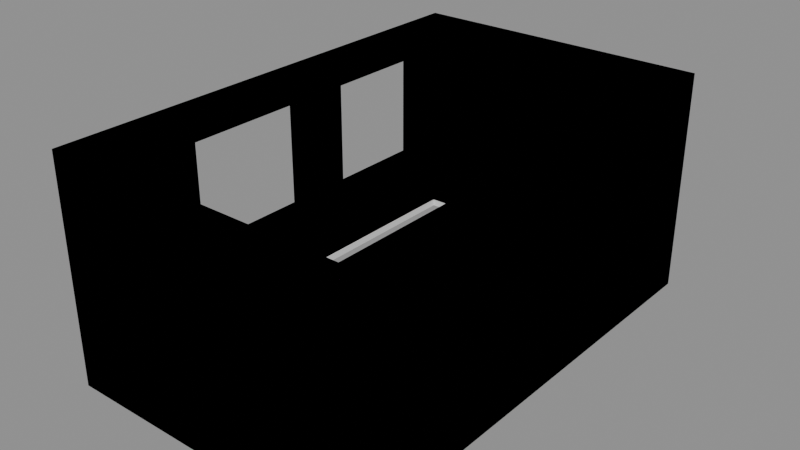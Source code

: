 # Source: model.blend  (saved by Blender 4.5.87; exported with 4.5.12 LTS)
import bpy
from mathutils import Matrix  # noqa: F401  (used for matrix-valued properties, if any)

bpy.ops.wm.read_factory_settings(use_empty=True)
scene = bpy.context.scene
scene.name = 'Scene'

# ---- collections
col_a = bpy.data.collections.new('a'); scene.collection.children.link(col_a)
col_b = bpy.data.collections.new('b'); scene.collection.children.link(col_b)

# ---- images (referenced by path relative to the original .blend; pixels are not part of the script)
import os
ASSET_DIR = os.environ.get("B2B_ASSET_DIR", "")  # directory of the original .blend (textures are referenced by path, not embedded)
HERE = os.path.dirname(os.path.abspath(__file__))  # packed textures are extracted next to this script under _unpacked/

def load_image(name, relpath, width, height, colorspace="sRGB"):
    """Load a texture the original file referenced (path relative to the .blend, or extracted next to this script)."""
    p = next((c for c in (os.path.join(HERE, relpath), os.path.join(ASSET_DIR, relpath)) if relpath and os.path.exists(c)), "")
    if p:
        img = bpy.data.images.load(p, check_existing=True)
        img.name = name
    else:  # same state as the original file: an image datablock whose file is absent (Cycles renders it pink)
        img = bpy.data.images.new(name, width, height)
        img.source = "FILE"
        img.filepath = "//" + (relpath or name)
    img.colorspace_settings.name = colorspace
    return img
img_wallplaster_color = load_image('wallPlaster_color', 'wallPlaster_color.png', 1024, 1024, 'sRGB')

# ---- materials (node trees are filled in below, after node groups)
mat_greylight13 = bpy.data.materials.new('greyLight13')
mat_greylight7 = bpy.data.materials.new('greyLight7')
mat_wallplaster = bpy.data.materials.new('wallPlaster')

# ---- material node trees
mat_wallplaster.use_nodes = True; mat_wallplaster.node_tree.nodes.clear()
_N = mat_wallplaster.node_tree.nodes; _L = mat_wallplaster.node_tree.links
n0 = _N.new('ShaderNodeBsdfPrincipled'); n0.name = 'Principled BSDF'; n0.location = (-200, 100)
n0.inputs[2].default_value = 0.9
n1 = _N.new('ShaderNodeOutputMaterial'); n1.name = 'Material Output'; n1.location = (200, 100)
n2 = _N.new('ShaderNodeTexImage'); n2.name = 'Image Texture'; n2.location = (-400, 300)
n2.image = img_wallplaster_color
_L.new(n0.outputs[0], n1.inputs[0])
_L.new(n2.outputs[0], n0.inputs[0])
n1.is_active_output = True

# ---- meshes
me_a_walls = bpy.data.meshes.new('a_walls')
me_a_walls.from_pydata([(1.6, -2.6, 0.1), (1.6, -2.6, 2.6), (1.6, 2.6, 0.1), (1.6, 2.6, 2.6), (1.7, -2.6, 0.1), (1.7, -2.6, 2.6), (1.7, 2.6, 0.1), (1.7, 2.6, 2.6), (-1.7, 2.6, 0.1), (-1.7, 2.6, 2.6), (-1.7, 2.7, 0.1), (-1.7, 2.7, 2.6), (1.7, 2.6, 0.1), (1.7, 2.6, 2.6), (1.7, 2.7, 0.1), (1.7, 2.7, 2.6), (-1.7, -2.7, 0.1), (-1.7, -2.7, 2.6), (-1.7, -2.6, 0.1), (-1.7, -2.6, 2.6), (1.7, -2.7, 0.1), (1.7, -2.7, 2.6), (1.7, -2.6, 0.1), (1.7, -2.6, 2.6), (-1.7, -2.6, 0.1), (-1.7, -2.6, 2.6), (-1.7, -1.2, 0.1), (-1.7, -1.2, 2.6), (-1.6, -2.6, 0.1), (-1.6, -2.6, 2.6), (-1.6, -1.2, 0.1), (-1.6, -1.2, 2.6), (-1.7, 0.2, 0.1), (-1.7, 0.2, 2.6), (-1.7, 0.9, 0.1), (-1.7, 0.9, 2.6), (-1.6, 0.2, 0.1), (-1.6, 0.2, 2.6), (-1.6, 0.9, 0.1), (-1.6, 0.9, 2.6), (-1.7, 2.1, 0.1), (-1.7, 2.1, 2.6), (-1.7, 2.6, 0.1), (-1.7, 2.6, 2.6), (-1.6, 2.1, 0.1), (-1.6, 2.1, 2.6), (-1.6, 2.6, 0.1), (-1.6, 2.6, 2.6), (-1.7, -1.2, 2.2), (-1.7, -1.2, 2.6), (-1.7, 0.2, 2.2), (-1.7, 0.2, 2.6), (-1.6, -1.2, 2.2), (-1.6, -1.2, 2.6), (-1.6, 0.2, 2.2), (-1.6, 0.2, 2.6), (-1.7, 0.9, 2.2), (-1.7, 0.9, 2.6), (-1.7, 2.1, 2.2), (-1.7, 2.1, 2.6), (-1.6, 0.9, 2.2), (-1.6, 0.9, 2.6), (-1.6, 2.1, 2.2), (-1.6, 2.1, 2.6), (-1.7, -1.2, 0.1), (-1.7, -1.2, 1.0), (-1.7, 0.2, 0.1), (-1.7, 0.2, 1.0), (-1.6, -1.2, 0.1), (-1.6, -1.2, 1.0), (-1.6, 0.2, 0.1), (-1.6, 0.2, 1.0), (-1.7, 0.9, 0.1), (-1.7, 0.9, 1.0), (-1.7, 2.1, 0.1), (-1.7, 2.1, 1.0), (-1.6, 0.9, 0.1), (-1.6, 0.9, 1.0), (-1.6, 2.1, 0.1), (-1.6, 2.1, 1.0)], [], [(0, 1, 3, 2), (2, 3, 7, 6), (6, 7, 5, 4), (4, 5, 1, 0), (2, 6, 4, 0), (7, 3, 1, 5), (8, 9, 11, 10), (10, 11, 15, 14), (14, 15, 13, 12), (12, 13, 9, 8), (10, 14, 12, 8), (15, 11, 9, 13), (16, 17, 19, 18), (18, 19, 23, 22), (22, 23, 21, 20), (20, 21, 17, 16), (18, 22, 20, 16), (23, 19, 17, 21), (24, 25, 27, 26), (26, 27, 31, 30), (30, 31, 29, 28), (28, 29, 25, 24), (26, 30, 28, 24), (31, 27, 25, 29), (32, 33, 35, 34), (34, 35, 39, 38), (38, 39, 37, 36), (36, 37, 33, 32), (34, 38, 36, 32), (39, 35, 33, 37), (40, 41, 43, 42), (42, 43, 47, 46), (46, 47, 45, 44), (44, 45, 41, 40), (42, 46, 44, 40), (47, 43, 41, 45), (48, 49, 51, 50), (50, 51, 55, 54), (54, 55, 53, 52), (52, 53, 49, 48), (50, 54, 52, 48), (55, 51, 49, 53), (56, 57, 59, 58), (58, 59, 63, 62), (62, 63, 61, 60), (60, 61, 57, 56), (58, 62, 60, 56), (63, 59, 57, 61), (64, 65, 67, 66), (66, 67, 71, 70), (70, 71, 69, 68), (68, 69, 65, 64), (66, 70, 68, 64), (71, 67, 65, 69), (72, 73, 75, 74), (74, 75, 79, 78), (78, 79, 77, 76), (76, 77, 73, 72), (74, 78, 76, 72), (79, 75, 73, 77)])
me_a_walls.materials.append(mat_greylight13)
me_a_walls.update()
me_b_skirting = bpy.data.meshes.new('b_skirting')
me_b_skirting.from_pydata([(-1.6, 2.588, 0.1), (-1.6, 2.588, 0.175), (-1.6, 2.6, 0.175), (1.6, 2.588, 0.1), (1.6, 2.588, 0.175), (-1.6, -2.6, 0.1), (-1.6, -2.6, 0.175), (-1.6, -2.588, 0.1), (-1.6, -2.588, 0.175), (0.64, -2.6, 0.1), (0.64, -2.6, 0.175), (0.64, -2.588, 0.1), (0.64, -2.588, 0.175), (1.56, -2.6, 0.1), (1.56, -2.6, 0.175), (1.56, -2.588, 0.1), (1.56, -2.588, 0.175), (1.6, -2.6, 0.175), (1.6, -2.588, 0.1), (1.6, -2.588, 0.175), (1.588, -2.6, 0.1), (1.588, -2.6, 0.175), (1.588, 0.29, 0.1), (1.588, 0.29, 0.175), (1.6, -2.6, 0.1), (1.6, 0.29, 0.1), (1.6, 0.29, 0.175), (1.588, 1.21, 0.1), (1.588, 1.21, 0.175), (1.588, 2.6, 0.1), (1.588, 2.6, 0.175), (1.6, 1.21, 0.1), (1.6, 1.21, 0.175), (1.6, 2.6, 0.1), (1.6, 2.6, 0.175), (-1.6, 2.6, 0.1), (-1.588, -2.6, 0.1), (-1.588, -2.6, 0.175), (-1.588, 2.6, 0.1), (-1.588, 2.6, 0.175)], [], [(0, 1, 2, 35), (35, 2, 34, 33), (33, 34, 4, 3), (3, 4, 1, 0), (35, 33, 3, 0), (34, 2, 1, 4), (5, 6, 8, 7), (7, 8, 12, 11), (11, 12, 10, 9), (9, 10, 6, 5), (7, 11, 9, 5), (12, 8, 6, 10), (13, 14, 16, 15), (15, 16, 19, 18), (18, 19, 17, 24), (24, 17, 14, 13), (15, 18, 24, 13), (19, 16, 14, 17), (20, 21, 23, 22), (22, 23, 26, 25), (25, 26, 17, 24), (24, 17, 21, 20), (22, 25, 24, 20), (26, 23, 21, 17), (27, 28, 30, 29), (29, 30, 34, 33), (33, 34, 32, 31), (31, 32, 28, 27), (29, 33, 31, 27), (34, 30, 28, 32), (5, 6, 2, 35), (35, 2, 39, 38), (38, 39, 37, 36), (36, 37, 6, 5), (35, 38, 36, 5), (39, 2, 6, 37)])
_k = set([(0, 1), (0, 3), (0, 35), (1, 2), (1, 4), (2, 6), (2, 34), (2, 35), (2, 39), (3, 4), (3, 33), (4, 34), (5, 6), (5, 7), (5, 9), (5, 35), (5, 36), (6, 8), (6, 10), (6, 37), (7, 8), (7, 11), (8, 12), (9, 10), (9, 11), (10, 12), (11, 12), (13, 14), (13, 15), (13, 24), (14, 16), (14, 17), (15, 16), (15, 18), (16, 19), (17, 19), (17, 21), (17, 24), (17, 26), (18, 19), (18, 24), (20, 21), (20, 22), (20, 24), (21, 23), (22, 23), (22, 25), (23, 26), (24, 25), (25, 26), (27, 28), (27, 29), (27, 31), (28, 30), (28, 32), (29, 30), (29, 33), (30, 34), (31, 32), (31, 33), (32, 34), (33, 34), (33, 35), (35, 38), (36, 37), (36, 38), (37, 39), (38, 39)])
me_b_skirting.attributes.new('sharp_edge', 'BOOLEAN', 'EDGE').data.foreach_set('value', [ (min(e.vertices), max(e.vertices)) in _k for e in me_b_skirting.edges])
me_b_skirting.materials.append(mat_greylight7)
me_b_skirting.update()
me_b_walls = bpy.data.meshes.new('b_walls')
me_b_walls.from_pydata([(-1.7, -2.6, 0.1), (-1.7, -2.6, 2.6), (-1.6, -2.6, 0.1), (-1.6, -2.6, 2.6), (-1.7, 0.2, 2.6), (-1.7, 0.9, 0.1), (-1.7, 0.9, 2.6), (-1.6, 0.2, 0.1), (-1.6, 0.2, 2.6), (-1.6, 0.9, 0.1), (-1.6, 0.9, 2.6), (-1.7, 2.1, 0.1), (-1.7, 2.1, 2.6), (-1.7, 2.6, 0.1), (-1.7, 2.6, 2.6), (-1.6, 2.6, 0.1), (-1.6, 2.6, 2.6), (-1.7, -1.2, 0.1), (-1.7, -1.2, 1.0), (-1.7, 0.2, 0.1), (-1.7, 0.2, 1.0), (-1.6, -1.2, 0.1), (-1.6, -1.2, 1.0), (-1.6, 0.2, 1.0), (-1.7, 0.9, 1.0), (-1.7, 2.1, 1.0), (-1.6, 0.9, 1.0), (-1.6, 2.1, 0.1), (-1.6, 2.1, 1.0), (-1.7, -1.2, 2.2), (-1.7, -1.2, 2.6), (-1.7, 0.2, 2.2), (-1.6, -1.2, 2.2), (-1.6, -1.2, 2.6), (-1.6, 0.2, 2.2), (-1.7, 0.9, 2.2), (-1.7, 2.1, 2.2), (-1.6, 0.9, 2.2), (-1.6, 2.1, 2.2), (-1.6, 2.1, 2.6), (-1.7, 2.7, 0.1), (-1.7, 2.7, 2.6), (1.7, 2.6, 2.6), (1.7, 2.7, 0.1), (1.7, 2.7, 2.6), (-1.7, -2.7, 0.1), (-1.7, -2.7, 2.6), (1.7, -2.7, 0.1), (1.7, -2.7, 2.6), (1.7, -2.6, 0.1), (1.7, -2.6, 2.6), (1.6, -2.6, 0.1), (1.6, -2.6, 2.6), (1.6, 2.6, 0.1), (1.6, 2.6, 2.6), (1.7, 2.6, 0.1)], [], [(0, 1, 30, 17), (17, 30, 33, 21), (21, 33, 3, 2), (2, 3, 1, 0), (17, 21, 2, 0), (33, 30, 1, 3), (19, 4, 6, 5), (5, 6, 10, 9), (9, 10, 8, 7), (7, 8, 4, 19), (5, 9, 7, 19), (10, 6, 4, 8), (11, 12, 14, 13), (13, 14, 16, 15), (15, 16, 39, 27), (27, 39, 12, 11), (13, 15, 27, 11), (16, 14, 12, 39), (17, 18, 20, 19), (19, 20, 23, 7), (7, 23, 22, 21), (21, 22, 18, 17), (19, 7, 21, 17), (23, 20, 18, 22), (5, 24, 25, 11), (11, 25, 28, 27), (27, 28, 26, 9), (9, 26, 24, 5), (11, 27, 9, 5), (28, 25, 24, 26), (29, 30, 4, 31), (31, 4, 8, 34), (34, 8, 33, 32), (32, 33, 30, 29), (31, 34, 32, 29), (8, 4, 30, 33), (35, 6, 12, 36), (36, 12, 39, 38), (38, 39, 10, 37), (37, 10, 6, 35), (36, 38, 37, 35), (39, 12, 6, 10), (13, 14, 41, 40), (40, 41, 44, 43), (43, 44, 42, 55), (55, 42, 14, 13), (40, 43, 55, 13), (44, 41, 14, 42), (45, 46, 1, 0), (0, 1, 50, 49), (49, 50, 48, 47), (47, 48, 46, 45), (0, 49, 47, 45), (50, 1, 46, 48), (51, 52, 54, 53), (53, 54, 42, 55), (55, 42, 50, 49), (49, 50, 52, 51), (53, 55, 49, 51), (42, 54, 52, 50)])
_k = set([(0, 1), (0, 2), (0, 17), (0, 45), (0, 49), (1, 3), (1, 30), (1, 46), (1, 50), (2, 3), (2, 21), (3, 33), (4, 6), (4, 8), (4, 19), (4, 30), (4, 31), (5, 6), (5, 9), (5, 11), (5, 19), (5, 24), (6, 10), (6, 12), (6, 35), (7, 8), (7, 9), (7, 19), (7, 21), (7, 23), (8, 10), (8, 33), (8, 34), (9, 10), (9, 26), (9, 27), (10, 37), (10, 39), (11, 12), (11, 13), (11, 25), (11, 27), (12, 14), (12, 36), (12, 39), (13, 14), (13, 15), (13, 40), (13, 55), (14, 16), (14, 41), (14, 42), (15, 16), (15, 27), (16, 39), (17, 18), (17, 19), (17, 21), (17, 30), (18, 20), (18, 22), (19, 20), (20, 23), (21, 22), (21, 33), (22, 23), (24, 25), (24, 26), (25, 28), (26, 28), (27, 28), (27, 39), (29, 30), (29, 31), (29, 32), (30, 33), (31, 34), (32, 33), (32, 34), (35, 36), (35, 37), (36, 38), (37, 38), (38, 39), (40, 41), (40, 43), (41, 44), (42, 44), (42, 50), (42, 54), (42, 55), (43, 44), (43, 55), (45, 46), (45, 47), (46, 48), (47, 48), (47, 49), (48, 50), (49, 50), (49, 51), (49, 55), (50, 52), (51, 52), (51, 53), (52, 54), (53, 54), (53, 55)])
me_b_walls.attributes.new('sharp_edge', 'BOOLEAN', 'EDGE').data.foreach_set('value', [ (min(e.vertices), max(e.vertices)) in _k for e in me_b_walls.edges])
_uv = me_b_walls.uv_layers.new(name='UVMap')
_uv.uv.foreach_set('vector', [-0.8, 0.0, -0.8, 1.25, -0.1, 1.25, -0.1, 0.0, -0.05, 0.0, -0.05, 1.25, 0.0, 1.25, 0.0, 0.0, -0.1, 0.0, -0.1, 1.25, -0.8, 1.25, -0.8, 0.0, 0.0, 0.0, 0.0, 1.25, -0.05, 1.25, -0.05, 0.0, -0.05, -0.1, 0.0, -0.1, 0.0, -0.8, -0.05, -0.8, 0.0, -0.1, -0.05, -0.1, -0.05, -0.8, 0.0, -0.8, 0.6, 0.0, 0.6, 1.25, 0.95, 1.25, 0.95, 0.0, -0.05, 0.0, -0.05, 1.25, 0.0, 1.25, 0.0, 0.0, 0.95, 0.0, 0.95, 1.25, 0.6, 1.25, 0.6, 0.0, 0.0, 0.0, 0.0, 1.25, -0.05, 1.25, -0.05, 0.0, -0.05, 0.95, 0.0, 0.95, 0.0, 0.6, -0.05, 0.6, 0.0, 0.95, -0.05, 0.95, -0.05, 0.6, 0.0, 0.6, 1.55, 0.0, 1.55, 1.25, 1.8, 1.25, 1.8, 0.0, -0.05, 0.0, -0.05, 1.25, 0.0, 1.25, 0.0, 0.0, 1.8, 0.0, 1.8, 1.25, 1.55, 1.25, 1.55, 0.0, 0.0, 0.0, 0.0, 1.25, -0.05, 1.25, -0.05, 0.0, -0.05, 1.8, 0.0, 1.8, 0.0, 1.55, -0.05, 1.55, 0.0, 1.8, -0.05, 1.8, -0.05, 1.55, 0.0, 1.55, -0.1, 0.0, -0.1, 0.45, 0.6, 0.45, 0.6, 0.0, -0.05, 0.0, -0.05, 0.45, 0.0, 0.45, 0.0, 0.0, 0.6, 0.0, 0.6, 0.45, -0.1, 0.45, -0.1, 0.0, 0.0, 0.0, 0.0, 0.45, -0.05, 0.45, -0.05, 0.0, -0.05, 0.6, 0.0, 0.6, 0.0, -0.1, -0.05, -0.1, 0.0, 0.6, -0.05, 0.6, -0.05, -0.1, 0.0, -0.1, 0.95, 0.0, 0.95, 0.45, 1.55, 0.45, 1.55, 0.0, -0.05, 0.0, -0.05, 0.45, 0.0, 0.45, 0.0, 0.0, 1.55, 0.0, 1.55, 0.45, 0.95, 0.45, 0.95, 0.0, 0.0, 0.0, 0.0, 0.45, -0.05, 0.45, -0.05, 0.0, -0.05, 1.55, 0.0, 1.55, 0.0, 0.95, -0.05, 0.95, 0.0, 1.55, -0.05, 1.55, -0.05, 0.95, 0.0, 0.95, -0.1, 1.05, -0.1, 1.25, 0.6, 1.25, 0.6, 1.05, -0.05, 1.05, -0.05, 1.25, 0.0, 1.25, 0.0, 1.05, 0.6, 1.05, 0.6, 1.25, -0.1, 1.25, -0.1, 1.05, 0.0, 1.05, 0.0, 1.25, -0.05, 1.25, -0.05, 1.05, -0.05, 0.6, 0.0, 0.6, 0.0, -0.1, -0.05, -0.1, 0.0, 0.6, -0.05, 0.6, -0.05, -0.1, 0.0, -0.1, 0.95, 1.05, 0.95, 1.25, 1.55, 1.25, 1.55, 1.05, -0.05, 1.05, -0.05, 1.25, 0.0, 1.25, 0.0, 1.05, 1.55, 1.05, 1.55, 1.25, 0.95, 1.25, 0.95, 1.05, 0.0, 1.05, 0.0, 1.25, -0.05, 1.25, -0.05, 1.05, -0.05, 1.55, 0.0, 1.55, 0.0, 0.95, -0.05, 0.95, 0.0, 1.55, -0.05, 1.55, -0.05, 0.95, 0.0, 0.95, 1.8, 0.0, 1.8, 1.25, 1.85, 1.25, 1.85, 0.0, -0.05, 0.0, -0.05, 1.25, 1.65, 1.25, 1.65, 0.0, 1.85, 0.0, 1.85, 1.25, 1.8, 1.25, 1.8, 0.0, 1.65, 0.0, 1.65, 1.25, -0.05, 1.25, -0.05, 0.0, -0.05, 1.85, 1.65, 1.85, 1.65, 1.8, -0.05, 1.8, 1.65, 1.85, -0.05, 1.85, -0.05, 1.8, 1.65, 1.8, -0.85, 0.0, -0.85, 1.25, -0.8, 1.25, -0.8, 0.0, -0.05, 0.0, -0.05, 1.25, 1.65, 1.25, 1.65, 0.0, -0.8, 0.0, -0.8, 1.25, -0.85, 1.25, -0.85, 0.0, 1.65, 0.0, 1.65, 1.25, -0.05, 1.25, -0.05, 0.0, -0.05, -0.8, 1.65, -0.8, 1.65, -0.85, -0.05, -0.85, 1.65, -0.8, -0.05, -0.8, -0.05, -0.85, 1.65, -0.85, -0.8, 0.0, -0.8, 1.25, 1.8, 1.25, 1.8, 0.0, 1.6, 0.0, 1.6, 1.25, 1.65, 1.25, 1.65, 0.0, 1.8, 0.0, 1.8, 1.25, -0.8, 1.25, -0.8, 0.0, 1.65, 0.0, 1.65, 1.25, 1.6, 1.25, 1.6, 0.0, 1.6, 1.8, 1.65, 1.8, 1.65, -0.8, 1.6, -0.8, 1.65, 1.8, 1.6, 1.8, 1.6, -0.8, 1.65, -0.8])
me_b_walls.materials.append(mat_wallplaster)
me_b_walls.update()

# ---- objects
ob_a_walls = bpy.data.objects.new('a_walls', me_a_walls)
ob_b_skirting = bpy.data.objects.new('b_skirting', me_b_skirting)
ob_b_walls = bpy.data.objects.new('b_walls', me_b_walls)

# ---- transforms, parenting, visibility, modifiers, constraints
ob_a_walls.location = (0.0, 0.0, 0.0)
ob_b_skirting.location = (0.0, 0.0, 0.0)
ob_b_walls.location = (0.0, 0.0, 0.0)

# ---- collection membership
col_a.objects.link(ob_a_walls)
col_b.objects.link(ob_b_skirting)
col_b.objects.link(ob_b_walls)

# ---- scene / render settings (as saved in the file)
scene.frame_start = 1; scene.frame_end = 250; scene.frame_set(1)
scene.render.engine = 'BLENDER_EEVEE_NEXT'
bpy.context.view_layer.update()

# ---- added for rendering (the .blend has no active camera and no usable light): camera, sun + grey world if the file has none
cam_auto = bpy.data.cameras.new('AutoCamera')
cam_auto.lens = 50.0
cam_auto.sensor_width = 36.0
cam_auto.clip_end = 1000.0
ob_auto_camera = bpy.data.objects.new('AutoCamera', cam_auto)
scene.collection.objects.link(ob_auto_camera)
ob_auto_camera.location = (6.341, -7.6092, 6.4228)
ob_auto_camera.rotation_euler = (1.09748, -7.21219e-08, 0.694738)
scene.camera = ob_auto_camera
light_auto_sun = bpy.data.lights.new('AutoSun', 'SUN')
light_auto_sun.energy = 3.0
light_auto_sun.angle = 0.0523599
ob_auto_sun = bpy.data.objects.new('AutoSun', light_auto_sun)
scene.collection.objects.link(ob_auto_sun)
ob_auto_sun.rotation_euler = (0.872665, 0.174533, 0.523599)
if scene.world is None:
    world_auto = bpy.data.worlds.new('AutoWorld')
    world_auto.color = (0.3, 0.3, 0.3)
    scene.world = world_auto
bpy.context.view_layer.update()
